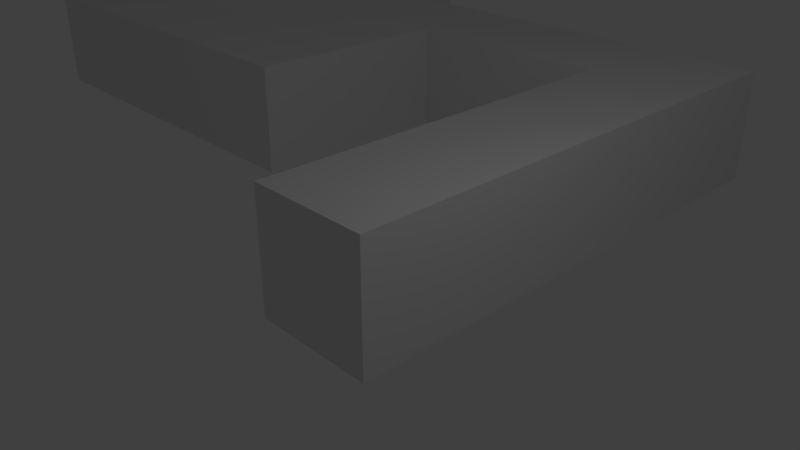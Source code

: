 # Source: Level5Roadsblend.blend  (saved by Blender 2.78.0; exported with 4.5.12 LTS)
import bpy
from mathutils import Matrix  # noqa: F401  (used for matrix-valued properties, if any)

bpy.ops.wm.read_factory_settings(use_empty=True)
scene = bpy.context.scene
scene.name = 'Scene'

# ---- collections
col_collection_1 = bpy.data.collections.new('Collection 1'); scene.collection.children.link(col_collection_1)

# ---- materials (node trees are filled in below, after node groups)
mat_material = bpy.data.materials.new('Material')
mat_material.alpha_threshold = 0.0
mat_material.use_transparent_shadow = False
mat_material.roughness = 0.5
mat_material.line_color = (0.0, 0.0, 0.0, 1.0)
mat_material_001 = bpy.data.materials.new('Material.001')
mat_material_001.alpha_threshold = 0.0
mat_material_001.use_transparent_shadow = False
mat_material_001.roughness = 0.5

# ---- material node trees

# ---- world
world_world = bpy.data.worlds.new('World'); scene.world = world_world
world_world.color = (0.05088, 0.05088, 0.05088)
world_world.use_sun_shadow = False
world_world.sun_shadow_jitter_overblur = 0.0
world_world.cycles.sampling_method = 'MANUAL'

# ---- cameras
cam_camera = bpy.data.cameras.new('Camera')
cam_camera.clip_end = 100.0
cam_camera.lens = 35.0
cam_camera.sensor_width = 32.0
cam_camera.sensor_height = 18.0
cam_camera.ortho_scale = 7.314
cam_camera.dof.focus_distance = 0.0
cam_camera.dof.aperture_fstop = 128.0

# ---- lights
light_lamp = bpy.data.lights.new('Lamp', 'POINT')
light_lamp.transmission_factor = 0.0
light_lamp.cutoff_distance = 30.0
light_lamp.energy = 100.0
light_lamp.shadow_buffer_clip_start = 1.001
light_lamp.shadow_soft_size = 0.1
light_lamp.shadow_maximum_resolution = 0.006
light_lamp.use_absolute_resolution = True

# ---- meshes
me_cube = bpy.data.meshes.new('Cube')
me_cube.from_pydata([(1.0, 1.0, -1.0), (1.0, -1.0, -1.0), (-1.0, -1.0, -1.0), (-1.0, 1.0, -1.0), (1.0, 1.0, 1.0), (1.0, -1.0, 1.0), (-1.0, -1.0, 1.0), (-1.0, 1.0, 1.0), (1.0, 1.0, -1.0), (-1.0, 1.0, -1.0), (1.0, 1.0, 1.0), (-1.0, 1.0, 1.0), (1.0, 6.0, -1.0), (-1.0, 6.0, -1.0), (1.0, 6.0, 1.0), (-1.0, 6.0, 1.0), (1.0, 8.0, -1.0), (-1.0, 8.0, -1.0), (1.0, 8.0, 1.0), (-1.0, 8.0, 1.0), (-5.0, 6.0, -1.0), (-5.0, 6.0, 1.0), (-5.0, 8.0, -1.0), (-5.0, 8.0, 1.0), (-5.0, 6.0, -1.0), (-5.0, 6.0, 1.0), (-5.0, 8.0, -1.0), (-5.0, 8.0, 1.0), (-7.0, 6.0, -1.0), (-7.0, 6.0, 1.0), (-7.0, 8.0, -1.0), (-7.0, 8.0, 1.0), (-5.0, 4.0, -1.0), (-5.0, 4.0, 1.0), (-7.0, 4.0, -1.0), (-7.0, 4.0, 1.0), (-5.0, 2.0, -1.0), (-5.0, 2.0, 1.0), (-7.0, 2.0, -1.0), (-7.0, 2.0, 1.0), (-5.0, 2.0, -1.0), (-5.0, 2.0, 1.0), (-7.0, 2.0, -1.0), (-7.0, 2.0, 1.0), (-11.0, 4.0, -1.0), (-11.0, 4.0, 1.0), (-11.0, 2.0, -1.0), (-11.0, 2.0, 1.0), (-11.0, 4.0, -1.0), (-11.0, 4.0, 1.0), (-11.0, 2.0, -1.0), (-11.0, 2.0, 1.0), (-13.0, 4.0, -1.0), (-13.0, 4.0, 1.0), (-13.0, 2.0, -1.0), (-13.0, 2.0, 1.0), (-13.0, 4.0, -1.0), (-13.0, 4.0, 1.0), (-13.0, 2.0, -1.0), (-13.0, 2.0, 1.0), (-11.0, 11.0, -1.0), (-11.0, 11.0, 1.0), (-13.0, 11.0, -1.0), (-13.0, 11.0, 1.0), (-11.0, 13.0, -1.0), (-11.0, 13.0, 1.0), (-13.0, 13.0, -1.0), (-13.0, 13.0, 1.0), (-15.0, 11.0, -1.0), (-15.0, 11.0, 1.0), (-15.0, 13.0, -1.0), (-15.0, 13.0, 1.0), (-17.0, 11.0, -1.0), (-17.0, 11.0, 1.0), (-17.0, 13.0, -1.0), (-17.0, 13.0, 1.0), (-19.0, 11.0, -1.0), (-19.0, 11.0, 1.0), (-19.0, 13.0, -1.0), (-19.0, 13.0, 1.0), (1.0, 1.0, -0.3333), (1.0, 1.0, 0.3333), (1.0, -1.0, -0.3333), (1.0, -1.0, 0.3333), (-1.0, -1.0, -0.3333), (-1.0, -1.0, 0.3333), (-1.0, 1.0, -0.3333), (-1.0, 1.0, 0.3333), (1.0, 1.0, -0.3333), (1.0, 1.0, 0.3333), (-1.0, 1.0, -0.3333), (-1.0, 1.0, 0.3333), (1.0, 6.0, -0.3333), (1.0, 6.0, 0.3333), (-1.0, 6.0, -0.3333), (-1.0, 6.0, 0.3333), (1.0, 8.0, -0.3333), (1.0, 8.0, 0.3333), (-1.0, 8.0, -0.3333), (-1.0, 8.0, 0.3333), (-5.0, 6.0, -0.3333), (-5.0, 6.0, 0.3333), (-5.0, 8.0, -0.3333), (-5.0, 8.0, 0.3333), (-5.0, 6.0, -0.3333), (-5.0, 6.0, 0.3333), (-5.0, 8.0, -0.3333), (-5.0, 8.0, 0.3333), (-7.0, 6.0, -0.3333), (-7.0, 6.0, 0.3333), (-7.0, 8.0, -0.3333), (-7.0, 8.0, 0.3333), (-5.0, 4.0, -0.3333), (-5.0, 4.0, 0.3333), (-7.0, 4.0, -0.3333), (-7.0, 4.0, 0.3333), (-5.0, 2.0, -0.3333), (-5.0, 2.0, 0.3333), (-7.0, 2.0, -0.3333), (-7.0, 2.0, 0.3333), (-5.0, 2.0, -0.3333), (-5.0, 2.0, 0.3333), (-7.0, 2.0, -0.3333), (-7.0, 2.0, 0.3333), (-11.0, 4.0, -0.3333), (-11.0, 4.0, 0.3333), (-11.0, 2.0, -0.3333), (-11.0, 2.0, 0.3333), (-11.0, 4.0, -0.3333), (-11.0, 4.0, 0.3333), (-11.0, 2.0, -0.3333), (-11.0, 2.0, 0.3333), (-13.0, 4.0, -0.3333), (-13.0, 4.0, 0.3333), (-13.0, 2.0, -0.3333), (-13.0, 2.0, 0.3333), (-13.0, 4.0, -0.3333), (-13.0, 4.0, 0.3333), (-13.0, 2.0, -0.3333), (-13.0, 2.0, 0.3333), (-11.0, 11.0, -0.3333), (-11.0, 11.0, 0.3333), (-13.0, 11.0, -0.3333), (-13.0, 11.0, 0.3333), (-11.0, 13.0, -0.3333), (-11.0, 13.0, 0.3333), (-13.0, 13.0, -0.3333), (-13.0, 13.0, 0.3333), (-15.0, 11.0, -0.3333), (-15.0, 11.0, 0.3333), (-15.0, 13.0, -0.3333), (-15.0, 13.0, 0.3333), (-17.0, 11.0, -0.3333), (-17.0, 11.0, 0.3333), (-17.0, 13.0, -0.3333), (-17.0, 13.0, 0.3333), (-19.0, 11.0, -0.3333), (-19.0, 11.0, 0.3333), (-19.0, 13.0, -0.3333), (-19.0, 13.0, 0.3333)], [], [(0, 1, 2, 3), (4, 7, 6, 5), (81, 4, 5, 83), (83, 5, 6, 85), (85, 6, 7, 87), (80, 0, 8, 88), (88, 8, 12, 92), (7, 4, 10, 11), (87, 7, 11, 91), (0, 3, 9, 8), (95, 15, 21, 101), (91, 11, 15, 95), (8, 9, 13, 12), (11, 10, 14, 15), (96, 16, 17, 98), (12, 13, 17, 16), (15, 14, 18, 19), (92, 12, 16, 96), (21, 23, 27, 25), (17, 13, 20, 22), (15, 19, 23, 21), (98, 17, 22, 102), (25, 27, 31, 29), (101, 21, 25, 105), (22, 20, 24, 26), (102, 22, 26, 106), (109, 29, 31, 111), (25, 29, 35, 33), (26, 24, 28, 30), (106, 26, 30, 110), (33, 35, 39, 37), (105, 25, 33, 113), (28, 24, 32, 34), (108, 28, 34, 114), (117, 37, 41, 121), (113, 33, 37, 117), (34, 32, 36, 38), (34, 38, 46, 44), (121, 41, 43, 123), (38, 36, 40, 42), (118, 38, 42, 122), (37, 39, 43, 41), (47, 45, 49, 51), (119, 39, 47, 127), (114, 34, 44, 124), (39, 35, 45, 47), (48, 50, 54, 52), (124, 44, 48, 128), (44, 46, 50, 48), (127, 47, 51, 131), (135, 55, 59, 139), (131, 51, 55, 135), (51, 49, 53, 55), (133, 53, 63, 143), (136, 56, 58, 138), (55, 53, 57, 59), (132, 52, 56, 136), (52, 54, 58, 56), (63, 61, 65, 67), (53, 49, 61, 63), (48, 52, 62, 60), (128, 48, 60, 140), (144, 64, 66, 146), (66, 62, 68, 70), (60, 62, 66, 64), (140, 60, 64, 144), (69, 71, 75, 73), (143, 63, 69, 149), (63, 67, 71, 69), (146, 66, 70, 150), (74, 72, 76, 78), (149, 69, 73, 153), (70, 68, 72, 74), (150, 70, 74, 154), (157, 77, 79, 159), (154, 74, 78, 158), (73, 75, 79, 77), (153, 73, 77, 157), (72, 152, 156, 76), (152, 153, 157, 156), (75, 155, 159, 79), (155, 154, 158, 159), (76, 156, 158, 78), (156, 157, 159, 158), (71, 151, 155, 75), (151, 150, 154, 155), (68, 148, 152, 72), (148, 149, 153, 152), (67, 147, 151, 71), (147, 146, 150, 151), (62, 142, 148, 68), (142, 143, 149, 148), (61, 141, 145, 65), (141, 140, 144, 145), (65, 145, 147, 67), (145, 144, 146, 147), (49, 129, 141, 61), (129, 128, 140, 141), (53, 133, 137, 57), (133, 132, 136, 137), (57, 137, 139, 59), (137, 136, 138, 139), (52, 132, 142, 62), (132, 133, 143, 142), (50, 130, 134, 54), (130, 131, 135, 134), (54, 134, 138, 58), (134, 135, 139, 138), (46, 126, 130, 50), (126, 127, 131, 130), (45, 125, 129, 49), (125, 124, 128, 129), (35, 115, 125, 45), (115, 114, 124, 125), (38, 118, 126, 46), (118, 119, 127, 126), (39, 119, 123, 43), (119, 118, 122, 123), (40, 120, 122, 42), (120, 121, 123, 122), (32, 112, 116, 36), (112, 113, 117, 116), (36, 116, 120, 40), (116, 117, 121, 120), (29, 109, 115, 35), (109, 108, 114, 115), (24, 104, 112, 32), (104, 105, 113, 112), (27, 107, 111, 31), (107, 106, 110, 111), (28, 108, 110, 30), (108, 109, 111, 110), (23, 103, 107, 27), (103, 102, 106, 107), (20, 100, 104, 24), (100, 101, 105, 104), (19, 99, 103, 23), (99, 98, 102, 103), (14, 93, 97, 18), (93, 92, 96, 97), (18, 97, 99, 19), (97, 96, 98, 99), (9, 90, 94, 13), (90, 91, 95, 94), (13, 94, 100, 20), (94, 95, 101, 100), (3, 86, 90, 9), (86, 87, 91, 90), (10, 89, 93, 14), (89, 88, 92, 93), (4, 81, 89, 10), (81, 80, 88, 89), (2, 84, 86, 3), (84, 85, 87, 86), (1, 82, 84, 2), (82, 83, 85, 84), (0, 80, 82, 1), (80, 81, 83, 82)])
me_cube.polygons.foreach_set('material_index', [0, 0, 0, 0, 0, 0, 0, 0, 0, 0, 0, 0, 0, 0, 0, 0, 0, 0, 0, 0, 0, 0, 0, 0, 0, 0, 0, 0, 0, 0, 0, 0, 0, 0, 0, 0, 0, 0, 0, 0, 0, 0, 0, 0, 0, 0, 0, 0, 0, 0, 0, 0, 0, 0, 0, 0, 0, 0, 0, 0, 0, 0, 0, 0, 0, 0, 0, 0, 0, 0, 0, 0, 0, 0, 0, 0, 0, 0, 0, 1, 0, 1, 0, 1, 0, 1, 0, 1, 0, 1, 0, 1, 0, 1, 0, 1, 0, 1, 0, 0, 0, 1, 0, 1, 0, 1, 0, 0, 0, 0, 1, 0, 0, 1, 0, 1, 0, 0, 0, 1, 0, 1, 0, 0, 0, 1, 0, 1, 0, 1, 0, 1, 0, 1, 0, 0, 0, 1, 0, 1, 0, 1, 0, 1, 0, 1, 0, 0, 0, 1, 0, 1, 0, 1, 0, 1, 0, 1])
me_cube.materials.append(mat_material)
me_cube.materials.append(mat_material_001)
me_cube.use_remesh_preserve_volume = False
me_cube.use_remesh_preserve_attributes = False
me_cube.use_mirror_vertex_groups = False
me_cube.update()

# ---- objects
ob_cube = bpy.data.objects.new('Cube', me_cube)
ob_lamp = bpy.data.objects.new('Lamp', light_lamp)
ob_camera = bpy.data.objects.new('Camera', cam_camera)

# ---- transforms, parenting, visibility, modifiers, constraints
ob_cube.location = (0.0, 0.0, 0.0)
ob_cube.lock_rotations_4d = False
ob_cube.empty_display_type = 'ARROWS'
ob_cube.lineart.crease_threshold = 0.0
ob_lamp.location = (4.076, 1.005, 5.904)
ob_lamp.rotation_euler = (0.6503, 0.05522, 1.866)
ob_lamp.lock_rotations_4d = False
ob_lamp.empty_display_type = 'ARROWS'
ob_lamp.color = (0.0, 0.0, 0.0, 0.0)
ob_lamp.lineart.crease_threshold = 0.0
ob_camera.location = (7.481, -6.508, 5.344)
ob_camera.rotation_euler = (1.109, 0.0, 0.8149)
ob_camera.lock_rotations_4d = False
ob_camera.empty_display_type = 'ARROWS'
ob_camera.color = (0.0, 0.0, 0.0, 0.0)
ob_camera.display_type = 'WIRE'
ob_camera.lineart.crease_threshold = 0.0

# ---- collection membership
col_collection_1.objects.link(ob_cube)
col_collection_1.objects.link(ob_lamp)
col_collection_1.objects.link(ob_camera)

# ---- scene / render settings (as saved in the file)
scene.camera = ob_camera
scene.frame_start = 1; scene.frame_end = 250; scene.frame_set(1)
scene.render.engine = 'BLENDER_EEVEE_NEXT'
scene.render.resolution_percentage = 50
scene.render.dither_intensity = 0.0
scene.cycles.use_denoising = False
scene.cycles.samples = 128
scene.cycles.sampling_pattern = 'TABULATED_SOBOL'
scene.cycles.light_sampling_threshold = 0.0
scene.cycles.use_adaptive_sampling = False
scene.cycles.use_light_tree = False
scene.cycles.blur_glossy = 0.0
scene.cycles.sample_clamp_indirect = 0.0
scene.view_settings.view_transform = 'Standard'
bpy.context.view_layer.update()

